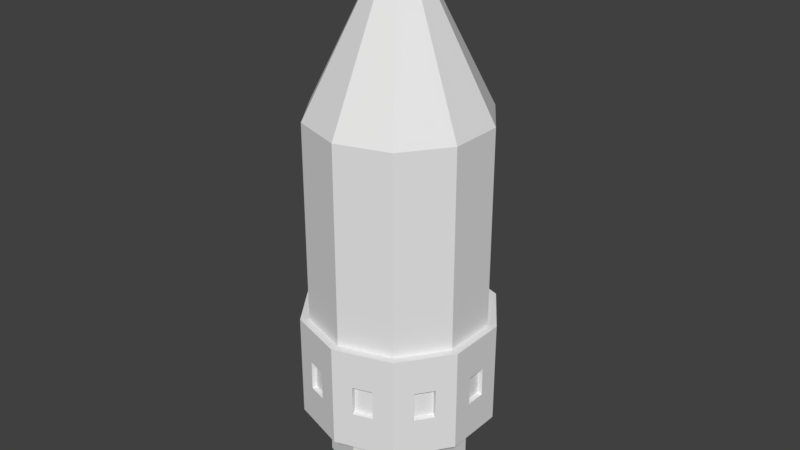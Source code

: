 # Source: pencil.blend  (saved by Blender 2.79.0; exported with 4.5.12 LTS)
import bpy
from mathutils import Matrix  # noqa: F401  (used for matrix-valued properties, if any)

bpy.ops.wm.read_factory_settings(use_empty=True)
scene = bpy.context.scene
scene.name = 'Scene'

# ---- collections
col_collection_1 = bpy.data.collections.new('Collection 1'); scene.collection.children.link(col_collection_1)

# ---- materials (node trees are filled in below, after node groups)
mat_material_003 = bpy.data.materials.new('Material.003')
mat_material_003.alpha_threshold = 0.0
mat_material_003.use_transparent_shadow = False
mat_material_003.roughness = 0.5

# ---- material node trees

# ---- world
world_world = bpy.data.worlds.new('World'); scene.world = world_world
world_world.color = (0.05088, 0.05088, 0.05088)
world_world.use_sun_shadow = False
world_world.sun_shadow_jitter_overblur = 0.0
world_world.cycles.sampling_method = 'MANUAL'

# ---- meshes
me_cylinder_001 = bpy.data.meshes.new('Cylinder.001')
me_cylinder_001.from_pydata([(0.0, 3.0, 4.5), (0.0, 3.0, 13.5), (1.763, 2.427, 4.5), (1.763, 2.427, 13.5), (2.853, 0.9271, 4.5), (2.853, 0.9271, 13.5), (2.853, -0.9271, 4.5), (2.853, -0.9271, 13.5), (1.763, -2.427, 4.5), (1.763, -2.427, 13.5), (-2.623e-07, -3.0, 4.5), (-2.623e-07, -3.0, 13.5), (-1.763, -2.427, 4.5), (-1.763, -2.427, 13.5), (-2.853, -0.9271, 4.5), (-2.853, -0.9271, 13.5), (-2.853, 0.9271, 4.5), (-2.853, 0.9271, 13.5), (-1.763, 2.427, 4.5), (-1.763, 2.427, 13.5), (4.768e-09, 2.4, 3.05), (1.411, 1.942, 3.05), (2.283, 0.7416, 3.05), (2.283, -0.7416, 3.05), (1.411, -1.942, 3.05), (-2.05e-07, -2.4, 3.05), (-1.411, -1.942, 3.05), (-2.283, -0.7416, 3.05), (-2.283, 0.7416, 3.05), (-1.411, 1.942, 3.05), (-2.384e-09, 3.3, 4.512), (1.94, 2.67, 4.512), (3.138, 1.02, 4.512), (3.138, -1.02, 4.512), (1.94, -2.67, 4.512), (-2.909e-07, -3.3, 4.512), (-1.94, -2.67, 4.512), (-3.138, -1.02, 4.512), (-3.138, 1.02, 4.512), (-1.94, 2.67, 4.512), (-2.384e-09, 3.3, 3.237), (1.94, 2.67, 3.237), (3.138, 1.02, 3.237), (3.138, -1.02, 3.237), (1.94, -2.67, 3.237), (-2.909e-07, -3.3, 3.237), (-1.94, -2.67, 3.237), (-3.138, -1.02, 3.237), (-3.138, 1.02, 3.237), (-1.94, 2.67, 3.237), (-2.443e-09, 2.4, 1.45), (1.411, 1.942, 1.45), (2.283, 0.7416, 1.45), (2.283, -0.7416, 1.45), (1.411, -1.942, 1.45), (-2.123e-07, -2.4, 1.45), (-1.411, -1.942, 1.45), (-2.283, -0.7416, 1.45), (-2.283, 0.7416, 1.45), (-1.411, 1.942, 1.45), (1.933e-08, 1.5, 0.0), (0.8817, 1.214, 0.0), (1.427, 0.4635, 0.0), (1.427, -0.4635, 0.0), (0.8817, -1.214, 0.0), (-1.118e-07, -1.5, 0.0), (-0.8817, -1.214, 0.0), (-1.427, -0.4635, 0.0), (-1.427, 0.4635, 0.0), (-0.8817, 1.214, 0.0), (0.2821, 0.3883, 18.5), (7.562e-07, 0.48, 18.5), (0.4565, 0.1483, 18.5), (0.4565, -0.1483, 18.5), (0.2821, -0.3883, 18.5), (7.143e-07, -0.48, 18.5), (-0.2821, -0.3883, 18.5), (-0.4565, -0.1483, 18.5), (-0.4565, 0.1483, 18.5), (-0.2821, 0.3883, 18.5), (7.749e-07, 8.941e-08, 19.5), (7.749e-07, 7.451e-08, 19.5), (7.749e-07, 7.451e-08, 19.5), (7.749e-07, 8.941e-08, 19.5), (7.868e-07, 8.941e-08, 19.5), (7.749e-07, 8.941e-08, 19.5), (7.749e-07, 7.451e-08, 19.5), (7.749e-07, 7.451e-08, 19.5), (7.868e-07, 8.941e-08, 19.5), (7.749e-07, 8.941e-08, 19.5), (1.047e-06, 8.309e-08, 19.5), (1.049e-06, 8.309e-08, 19.5), (1.047e-06, 7.959e-08, 19.5), (1.047e-06, 7.959e-08, 19.5), (1.047e-06, 8.309e-08, 19.5), (1.049e-06, 8.309e-08, 19.5), (1.047e-06, 8.309e-08, 19.5), (1.047e-06, 7.959e-08, 19.5), (1.047e-06, 7.959e-08, 19.5), (1.047e-06, 8.309e-08, 19.5), (-3.542e-09, 3.0, 5.5), (1.763, 2.427, 5.5), (2.853, 0.9271, 5.5), (2.853, -0.9271, 5.5), (1.763, -2.427, 5.5), (-2.658e-07, -3.0, 5.5), (-1.763, -2.427, 5.5), (-2.853, -0.9271, 5.5), (-2.853, 0.9271, 5.5), (-1.763, 2.427, 5.5), (-3.138, -1.02, 5.512), (1.94, 2.67, 5.512), (3.138, 1.02, 5.512), (-3.138, 1.02, 5.512), (-1.94, 2.67, 5.512), (3.138, -1.02, 5.512), (1.94, -2.67, 5.512), (-5.927e-09, 3.3, 5.512), (-2.944e-07, -3.3, 5.512), (-1.94, -2.67, 5.512), (-7.085e-09, 3.0, 6.75), (1.763, 2.427, 6.75), (2.853, 0.9271, 6.75), (2.853, -0.9271, 6.75), (1.763, -2.427, 6.75), (-2.694e-07, -3.0, 6.75), (-1.763, -2.427, 6.75), (-2.853, -0.9271, 6.75), (-2.853, 0.9271, 6.75), (-1.763, 2.427, 6.75), (-3.138, -1.02, 6.762), (1.94, 2.67, 6.762), (3.138, 1.02, 6.762), (-3.138, 1.02, 6.762), (-1.94, 2.67, 6.762), (3.138, -1.02, 6.762), (1.94, -2.67, 6.762), (-9.469e-09, 3.3, 6.762), (-2.98e-07, -3.3, 6.762), (-1.94, -2.67, 6.762), (3.138, 0.3399, 4.512), (3.138, -0.3399, 4.512), (3.138, 0.3399, 5.512), (3.138, -0.3399, 5.512), (2.339, 2.12, 4.512), (2.739, 1.57, 4.512), (2.339, 2.12, 5.512), (2.739, 1.57, 5.512), (0.6466, 3.09, 4.512), (1.293, 2.88, 4.512), (0.6466, 3.09, 5.512), (1.293, 2.88, 5.512), (-1.293, 2.88, 4.512), (-0.6466, 3.09, 4.512), (-1.293, 2.88, 5.512), (-0.6466, 3.09, 5.512), (-2.739, 1.57, 4.512), (-2.339, 2.12, 4.512), (-2.739, 1.57, 5.512), (-2.339, 2.12, 5.512), (-3.138, -0.3399, 4.512), (-3.138, 0.3399, 4.512), (-3.138, -0.3399, 5.512), (-3.138, 0.3399, 5.512), (-2.339, -2.12, 4.512), (-2.739, -1.57, 4.512), (-2.339, -2.12, 5.512), (-2.739, -1.57, 5.512), (-0.6466, -3.09, 4.512), (-1.293, -2.88, 4.512), (-0.6466, -3.09, 5.512), (-1.293, -2.88, 5.512), (1.293, -2.88, 4.512), (0.6466, -3.09, 4.512), (1.293, -2.88, 5.512), (0.6466, -3.09, 5.512), (2.739, -1.57, 4.512), (2.339, -2.12, 4.512), (2.739, -1.57, 5.512), (2.339, -2.12, 5.512), (2.982, 0.3229, 4.537), (2.982, -0.3229, 4.537), (2.982, 0.3229, 5.487), (2.982, -0.3229, 5.487), (2.222, 2.014, 4.537), (2.602, 1.491, 4.537), (2.222, 2.014, 5.487), (2.602, 1.491, 5.487), (0.6142, 2.935, 4.537), (1.228, 2.736, 4.537), (0.6142, 2.935, 5.487), (1.228, 2.736, 5.487), (-1.228, 2.736, 4.537), (-0.6142, 2.935, 4.537), (-1.228, 2.736, 5.487), (-0.6142, 2.935, 5.487), (-2.602, 1.491, 4.537), (-2.222, 2.014, 4.537), (-2.602, 1.491, 5.487), (-2.222, 2.014, 5.487), (-2.982, -0.3229, 4.537), (-2.982, 0.3229, 4.537), (-2.982, -0.3229, 5.487), (-2.982, 0.3229, 5.487), (-2.222, -2.014, 4.537), (-2.602, -1.491, 4.537), (-2.222, -2.014, 5.487), (-2.602, -1.491, 5.487), (-0.6142, -2.935, 4.537), (-1.228, -2.736, 4.537), (-0.6142, -2.935, 5.487), (-1.228, -2.736, 5.487), (1.228, -2.736, 4.537), (0.6142, -2.935, 4.537), (1.228, -2.736, 5.487), (0.6142, -2.935, 5.487), (2.602, -1.491, 4.537), (2.222, -2.014, 4.537), (2.602, -1.491, 5.487), (2.222, -2.014, 5.487)], [], [(0, 1, 3, 2), (2, 3, 5, 4), (4, 5, 7, 6), (6, 7, 9, 8), (8, 9, 11, 10), (10, 11, 13, 12), (12, 13, 15, 14), (14, 15, 17, 16), (3, 1, 71, 70), (16, 17, 19, 18), (18, 19, 1, 0), (18, 0, 100, 109), (25, 26, 56, 55), (148, 30, 117, 150), (26, 25, 45, 46), (25, 24, 44, 45), (8, 10, 105, 104), (160, 37, 110, 162), (24, 23, 43, 44), (12, 14, 107, 106), (164, 36, 119, 166), (23, 22, 42, 43), (38, 156, 157, 39, 49, 48), (37, 160, 161, 38, 48, 47), (36, 164, 165, 37, 47, 46), (35, 168, 169, 36, 46, 45), (34, 172, 173, 35, 45, 44), (33, 176, 177, 34, 44, 43), (30, 148, 149, 31, 41, 40), (32, 140, 141, 33, 43, 42), (31, 144, 145, 32, 42, 41), (39, 152, 153, 30, 40, 49), (27, 26, 46, 47), (2, 4, 102, 101), (168, 35, 118, 170), (28, 27, 47, 48), (16, 18, 109, 108), (21, 20, 40, 41), (29, 28, 48, 49), (6, 8, 104, 103), (22, 21, 41, 42), (20, 29, 49, 40), (53, 54, 64, 63), (22, 23, 53, 52), (29, 20, 50, 59), (26, 27, 57, 56), (23, 24, 54, 53), (20, 21, 51, 50), (27, 28, 58, 57), (24, 25, 55, 54), (21, 22, 52, 51), (28, 29, 59, 58), (60, 61, 62, 63, 64, 65, 66, 67, 68, 69), (50, 51, 61, 60), (57, 58, 68, 67), (54, 55, 65, 64), (51, 52, 62, 61), (58, 59, 69, 68), (55, 56, 66, 65), (52, 53, 63, 62), (59, 50, 60, 69), (56, 57, 67, 66), (72, 70, 89, 87), (7, 5, 72, 73), (5, 3, 70, 72), (1, 19, 79, 71), (19, 17, 78, 79), (17, 15, 77, 78), (15, 13, 76, 77), (13, 11, 75, 76), (11, 9, 74, 75), (9, 7, 73, 74), (75, 74, 85, 84), (78, 77, 82, 81), (70, 71, 88, 89), (74, 73, 86, 85), (77, 76, 83, 82), (71, 79, 80, 88), (73, 72, 87, 86), (89, 88, 80, 81, 82, 83, 84, 85, 86, 87), (76, 75, 84, 83), (90, 91, 99, 98, 97, 96, 95, 94, 93, 92), (79, 78, 81, 80), (101, 102, 122, 121), (110, 167, 166, 119, 139, 130), (108, 109, 129, 128), (100, 101, 121, 120), (119, 171, 170, 118, 138, 139), (107, 108, 128, 127), (118, 175, 174, 116, 136, 138), (106, 107, 127, 126), (116, 179, 178, 115, 135, 136), (105, 106, 126, 125), (156, 38, 113, 158), (144, 31, 111, 146), (4, 6, 103, 102), (152, 39, 114, 154), (14, 16, 108, 107), (0, 2, 101, 100), (140, 32, 112, 142), (176, 33, 115, 178), (10, 12, 106, 105), (172, 34, 116, 174), (129, 120, 137, 134), (124, 125, 138, 136), (126, 127, 130, 139), (121, 122, 132, 131), (128, 129, 134, 133), (123, 124, 136, 135), (122, 123, 135, 132), (127, 128, 133, 130), (120, 121, 131, 137), (125, 126, 139, 138), (109, 100, 120, 129), (113, 163, 162, 110, 130, 133), (102, 103, 123, 122), (111, 151, 150, 117, 137, 131), (114, 159, 158, 113, 133, 134), (103, 104, 124, 123), (112, 147, 146, 111, 131, 132), (117, 155, 154, 114, 134, 137), (104, 105, 125, 124), (115, 143, 142, 112, 132, 135), (33, 141, 143, 115), (156, 158, 198, 196), (32, 145, 147, 112), (150, 151, 191, 190), (31, 149, 151, 111), (177, 176, 216, 217), (30, 153, 155, 117), (159, 157, 197, 199), (39, 157, 159, 114), (141, 140, 180, 181), (38, 161, 163, 113), (164, 166, 206, 204), (37, 165, 167, 110), (158, 159, 199, 198), (36, 169, 171, 119), (167, 165, 205, 207), (35, 173, 175, 118), (149, 148, 188, 189), (34, 177, 179, 116), (172, 174, 214, 212), (181, 180, 182, 183), (185, 184, 186, 187), (189, 188, 190, 191), (193, 192, 194, 195), (197, 196, 198, 199), (201, 200, 202, 203), (205, 204, 206, 207), (209, 208, 210, 211), (213, 212, 214, 215), (217, 216, 218, 219), (151, 149, 189, 191), (169, 168, 208, 209), (142, 143, 183, 182), (178, 179, 219, 218), (148, 150, 190, 188), (143, 141, 181, 183), (161, 160, 200, 201), (179, 177, 217, 219), (170, 171, 211, 210), (140, 142, 182, 180), (176, 178, 218, 216), (153, 152, 192, 193), (171, 169, 209, 211), (162, 163, 203, 202), (168, 170, 210, 208), (145, 144, 184, 185), (163, 161, 201, 203), (154, 155, 195, 194), (160, 162, 202, 200), (155, 153, 193, 195), (173, 172, 212, 213), (146, 147, 187, 186), (152, 154, 194, 192), (147, 145, 185, 187), (165, 164, 204, 205), (174, 175, 215, 214), (144, 146, 186, 184), (157, 156, 196, 197), (175, 173, 213, 215), (166, 167, 207, 206)])
_uv = me_cylinder_001.uv_layers.new(name='UVMap')
_uv.uv.foreach_set('vector', [0.2221, 0.2105, 0.2221, 0.6316, 0.3046, 0.6316, 0.3046, 0.2105, 0.3046, 0.2105, 0.3046, 0.6316, 0.3556, 0.6316, 0.3556, 0.2105, 0.3556, 0.2105, 0.3556, 0.6316, 0.3556, 0.6316, 0.3556, 0.2105, 0.3556, 0.2105, 0.3556, 0.6316, 0.3046, 0.6316, 0.3046, 0.2105, 0.3046, 0.2105, 0.3046, 0.6316, 0.2221, 0.6316, 0.2221, 0.2105, 0.2221, 0.2105, 0.2221, 0.6316, 0.1396, 0.6316, 0.1396, 0.2105, 0.1396, 0.2105, 0.1396, 0.6316, 0.08861, 0.6316, 0.08861, 0.2105, 0.08861, 0.2105, 0.08861, 0.6316, 0.08861, 0.6316, 0.08861, 0.2105, 0.3046, 0.6316, 0.2221, 0.6316, 0.2221, 0.8655, 0.2353, 0.8655, 0.08861, 0.2105, 0.08861, 0.6316, 0.1396, 0.6316, 0.1396, 0.2105, 0.1396, 0.2105, 0.1396, 0.6316, 0.2221, 0.6316, 0.2221, 0.2105, 0.1396, 0.2105, 0.2221, 0.2105, 0.2221, 0.2573, 0.1396, 0.2573, 0.2221, 0.1426, 0.1561, 0.1426, 0.1561, 0.06776, 0.2221, 0.06776, 0.2524, 0.2111, 0.2221, 0.2111, 0.2221, 0.2578, 0.2524, 0.2578, 0.1561, 0.1426, 0.2221, 0.1426, 0.2221, 0.1514, 0.1314, 0.1514, 0.2221, 0.1426, 0.2881, 0.1426, 0.3129, 0.1514, 0.2221, 0.1514, 0.3046, 0.2105, 0.2221, 0.2105, 0.2221, 0.2573, 0.3046, 0.2573, 0.07526, 0.2111, 0.07526, 0.2111, 0.07526, 0.2578, 0.07526, 0.2578, 0.2881, 0.1426, 0.3289, 0.1426, 0.369, 0.1514, 0.3129, 0.1514, 0.1396, 0.2105, 0.08861, 0.2105, 0.08861, 0.2573, 0.1396, 0.2573, 0.1127, 0.2111, 0.1314, 0.2111, 0.1314, 0.2578, 0.1127, 0.2578, 0.3289, 0.1426, 0.3289, 0.1426, 0.369, 0.1514, 0.369, 0.1514, 0.07526, 0.2111, 0.09396, 0.2111, 0.1127, 0.2111, 0.1314, 0.2111, 0.1314, 0.1514, 0.07526, 0.1514, 0.07526, 0.2111, 0.07526, 0.2111, 0.07526, 0.2111, 0.07526, 0.2111, 0.07526, 0.1514, 0.07526, 0.1514, 0.1314, 0.2111, 0.1127, 0.2111, 0.09396, 0.2111, 0.07526, 0.2111, 0.07526, 0.1514, 0.1314, 0.1514, 0.2221, 0.2111, 0.1919, 0.2111, 0.1616, 0.2111, 0.1314, 0.2111, 0.1314, 0.1514, 0.2221, 0.1514, 0.3129, 0.2111, 0.2826, 0.2111, 0.2524, 0.2111, 0.2221, 0.2111, 0.2221, 0.1514, 0.3129, 0.1514, 0.369, 0.2111, 0.3503, 0.2111, 0.3316, 0.2111, 0.3129, 0.2111, 0.3129, 0.1514, 0.369, 0.1514, 0.2221, 0.2111, 0.2524, 0.2111, 0.2826, 0.2111, 0.3129, 0.2111, 0.3129, 0.1514, 0.2221, 0.1514, 0.369, 0.2111, 0.369, 0.2111, 0.369, 0.2111, 0.369, 0.2111, 0.369, 0.1514, 0.369, 0.1514, 0.3129, 0.2111, 0.3316, 0.2111, 0.3503, 0.2111, 0.369, 0.2111, 0.369, 0.1514, 0.3129, 0.1514, 0.1314, 0.2111, 0.1616, 0.2111, 0.1919, 0.2111, 0.2221, 0.2111, 0.2221, 0.1514, 0.1314, 0.1514, 0.1153, 0.1426, 0.1561, 0.1426, 0.1314, 0.1514, 0.07526, 0.1514, 0.3046, 0.2105, 0.3556, 0.2105, 0.3556, 0.2573, 0.3046, 0.2573, 0.1919, 0.2111, 0.2221, 0.2111, 0.2221, 0.2578, 0.1919, 0.2578, 0.1153, 0.1426, 0.1153, 0.1426, 0.07526, 0.1514, 0.07526, 0.1514, 0.08861, 0.2105, 0.1396, 0.2105, 0.1396, 0.2573, 0.08861, 0.2573, 0.2881, 0.1426, 0.2221, 0.1426, 0.2221, 0.1514, 0.3129, 0.1514, 0.1561, 0.1426, 0.1153, 0.1426, 0.07526, 0.1514, 0.1314, 0.1514, 0.3556, 0.2105, 0.3046, 0.2105, 0.3046, 0.2573, 0.3556, 0.2573, 0.3289, 0.1426, 0.2881, 0.1426, 0.3129, 0.1514, 0.369, 0.1514, 0.2221, 0.1426, 0.1561, 0.1426, 0.1314, 0.1514, 0.2221, 0.1514, 0.3289, 0.06776, 0.2881, 0.06776, 0.2634, -8.442e-05, 0.2889, -8.442e-05, 0.3289, 0.1426, 0.3289, 0.1426, 0.3289, 0.06776, 0.3289, 0.06776, 0.1561, 0.1426, 0.2221, 0.1426, 0.2221, 0.06776, 0.1561, 0.06776, 0.1561, 0.1426, 0.1153, 0.1426, 0.1153, 0.06776, 0.1561, 0.06776, 0.3289, 0.1426, 0.2881, 0.1426, 0.2881, 0.06776, 0.3289, 0.06776, 0.2221, 0.1426, 0.2881, 0.1426, 0.2881, 0.06776, 0.2221, 0.06776, 0.1153, 0.1426, 0.1153, 0.1426, 0.1153, 0.06776, 0.1153, 0.06776, 0.2881, 0.1426, 0.2221, 0.1426, 0.2221, 0.06776, 0.2881, 0.06776, 0.2881, 0.1426, 0.3289, 0.1426, 0.3289, 0.06776, 0.2881, 0.06776, 0.1153, 0.1426, 0.1561, 0.1426, 0.1561, 0.06776, 0.1153, 0.06776, 0.2221, -8.442e-05, 0.2634, -8.442e-05, 0.2889, -8.442e-05, 0.2889, -8.442e-05, 0.2634, -8.442e-05, 0.2221, -8.442e-05, 0.1809, -8.442e-05, 0.1554, -8.442e-05, 0.1554, -8.442e-05, 0.1809, -8.442e-05, 0.2221, 0.06776, 0.2881, 0.06776, 0.2634, -8.442e-05, 0.2221, -8.442e-05, 0.1153, 0.06776, 0.1153, 0.06776, 0.1554, -8.442e-05, 0.1554, -8.442e-05, 0.2881, 0.06776, 0.2221, 0.06776, 0.2221, -8.442e-05, 0.2634, -8.442e-05, 0.2881, 0.06776, 0.3289, 0.06776, 0.2889, -8.442e-05, 0.2634, -8.442e-05, 0.1153, 0.06776, 0.1561, 0.06776, 0.1809, -8.442e-05, 0.1554, -8.442e-05, 0.2221, 0.06776, 0.1561, 0.06776, 0.1809, -8.442e-05, 0.2221, -8.442e-05, 0.3289, 0.06776, 0.3289, 0.06776, 0.2889, -8.442e-05, 0.2889, -8.442e-05, 0.1561, 0.06776, 0.2221, 0.06776, 0.2221, -8.442e-05, 0.1809, -8.442e-05, 0.1561, 0.06776, 0.1153, 0.06776, 0.1554, -8.442e-05, 0.1809, -8.442e-05, 0.2435, 0.8655, 0.2353, 0.8655, 0.2353, 0.8655, 0.2435, 0.8655, 0.3556, 0.6316, 0.3556, 0.6316, 0.2435, 0.8655, 0.2435, 0.8655, 0.3556, 0.6316, 0.3046, 0.6316, 0.2353, 0.8655, 0.2435, 0.8655, 0.2221, 0.6316, 0.1396, 0.6316, 0.2089, 0.8655, 0.2221, 0.8655, 0.1396, 0.6316, 0.08861, 0.6316, 0.2007, 0.8655, 0.2089, 0.8655, 0.08861, 0.6316, 0.08861, 0.6316, 0.2007, 0.8655, 0.2007, 0.8655, 0.08861, 0.6316, 0.1396, 0.6316, 0.2089, 0.8655, 0.2007, 0.8655, 0.1396, 0.6316, 0.2221, 0.6316, 0.2221, 0.8655, 0.2089, 0.8655, 0.2221, 0.6316, 0.3046, 0.6316, 0.2353, 0.8655, 0.2221, 0.8655, 0.3046, 0.6316, 0.3556, 0.6316, 0.2435, 0.8655, 0.2353, 0.8655, 0.2221, 0.8655, 0.2353, 0.8655, 0.2353, 0.8655, 0.2221, 0.8655, 0.2007, 0.8655, 0.2007, 0.8655, 0.2007, 0.8655, 0.2007, 0.8655, 0.2353, 0.8655, 0.2221, 0.8655, 0.2221, 0.8655, 0.2353, 0.8655, 0.2353, 0.8655, 0.2435, 0.8655, 0.2435, 0.8655, 0.2353, 0.8655, 0.2007, 0.8655, 0.2089, 0.8655, 0.2089, 0.8655, 0.2007, 0.8655, 0.2221, 0.8655, 0.2089, 0.8655, 0.2089, 0.8655, 0.2221, 0.8655, 0.2435, 0.8655, 0.2435, 0.8655, 0.2435, 0.8655, 0.2435, 0.8655, 0.2353, 0.8655, 0.2221, 0.8655, 0.2089, 0.8655, 0.2007, 0.8655, 0.2007, 0.8655, 0.2089, 0.8655, 0.2221, 0.8655, 0.2353, 0.8655, 0.2435, 0.8655, 0.2435, 0.8655, 0.2089, 0.8655, 0.2221, 0.8655, 0.2221, 0.8655, 0.2089, 0.8655, 0.2221, 0.9123, 0.2221, 0.9123, 0.2221, 0.9123, 0.2221, 0.9123, 0.2221, 0.9123, 0.2221, 0.9123, 0.2221, 0.9123, 0.2221, 0.9123, 0.2221, 0.9123, 0.2221, 0.9123, 0.2089, 0.8655, 0.2007, 0.8655, 0.2007, 0.8655, 0.2089, 0.8655, 0.3046, 0.2573, 0.3556, 0.2573, 0.3556, 0.3158, 0.3046, 0.3158, 0.07526, 0.2578, 0.09396, 0.2578, 0.1127, 0.2578, 0.1314, 0.2578, 0.1314, 0.3163, 0.07526, 0.3163, 0.08861, 0.2573, 0.1396, 0.2573, 0.1396, 0.3158, 0.08861, 0.3158, 0.2221, 0.2573, 0.3046, 0.2573, 0.3046, 0.3158, 0.2221, 0.3158, 0.1314, 0.2578, 0.1616, 0.2578, 0.1919, 0.2578, 0.2221, 0.2578, 0.2221, 0.3163, 0.1314, 0.3163, 0.08861, 0.2573, 0.08861, 0.2573, 0.08861, 0.3158, 0.08861, 0.3158, 0.2221, 0.2578, 0.2524, 0.2578, 0.2826, 0.2578, 0.3129, 0.2578, 0.3129, 0.3163, 0.2221, 0.3163, 0.1396, 0.2573, 0.08861, 0.2573, 0.08861, 0.3158, 0.1396, 0.3158, 0.3129, 0.2578, 0.3316, 0.2578, 0.3503, 0.2578, 0.369, 0.2578, 0.369, 0.3163, 0.3129, 0.3163, 0.2221, 0.2573, 0.1396, 0.2573, 0.1396, 0.3158, 0.2221, 0.3158, 0.09396, 0.2111, 0.07526, 0.2111, 0.07526, 0.2578, 0.09396, 0.2578, 0.3316, 0.2111, 0.3129, 0.2111, 0.3129, 0.2578, 0.3316, 0.2578, 0.3556, 0.2105, 0.3556, 0.2105, 0.3556, 0.2573, 0.3556, 0.2573, 0.1616, 0.2111, 0.1314, 0.2111, 0.1314, 0.2578, 0.1616, 0.2578, 0.08861, 0.2105, 0.08861, 0.2105, 0.08861, 0.2573, 0.08861, 0.2573, 0.2221, 0.2105, 0.3046, 0.2105, 0.3046, 0.2573, 0.2221, 0.2573, 0.369, 0.2111, 0.369, 0.2111, 0.369, 0.2578, 0.369, 0.2578, 0.3503, 0.2111, 0.369, 0.2111, 0.369, 0.2578, 0.3503, 0.2578, 0.2221, 0.2105, 0.1396, 0.2105, 0.1396, 0.2573, 0.2221, 0.2573, 0.2826, 0.2111, 0.3129, 0.2111, 0.3129, 0.2578, 0.2826, 0.2578, 0.1396, 0.3158, 0.2221, 0.3158, 0.2221, 0.3163, 0.1314, 0.3163, 0.3046, 0.3158, 0.2221, 0.3158, 0.2221, 0.3163, 0.3129, 0.3163, 0.1396, 0.3158, 0.08861, 0.3158, 0.07526, 0.3163, 0.1314, 0.3163, 0.3046, 0.3158, 0.3556, 0.3158, 0.369, 0.3163, 0.3129, 0.3163, 0.08861, 0.3158, 0.1396, 0.3158, 0.1314, 0.3163, 0.07526, 0.3163, 0.3556, 0.3158, 0.3046, 0.3158, 0.3129, 0.3163, 0.369, 0.3163, 0.3556, 0.3158, 0.3556, 0.3158, 0.369, 0.3163, 0.369, 0.3163, 0.08861, 0.3158, 0.08861, 0.3158, 0.07526, 0.3163, 0.07526, 0.3163, 0.2221, 0.3158, 0.3046, 0.3158, 0.3129, 0.3163, 0.2221, 0.3163, 0.2221, 0.3158, 0.1396, 0.3158, 0.1314, 0.3163, 0.2221, 0.3163, 0.1396, 0.2573, 0.2221, 0.2573, 0.2221, 0.3158, 0.1396, 0.3158, 0.07526, 0.2578, 0.07526, 0.2578, 0.07526, 0.2578, 0.07526, 0.2578, 0.07526, 0.3163, 0.07526, 0.3163, 0.3556, 0.2573, 0.3556, 0.2573, 0.3556, 0.3158, 0.3556, 0.3158, 0.3129, 0.2578, 0.2826, 0.2578, 0.2524, 0.2578, 0.2221, 0.2578, 0.2221, 0.3163, 0.3129, 0.3163, 0.1314, 0.2578, 0.1127, 0.2578, 0.09396, 0.2578, 0.07526, 0.2578, 0.07526, 0.3163, 0.1314, 0.3163, 0.3556, 0.2573, 0.3046, 0.2573, 0.3046, 0.3158, 0.3556, 0.3158, 0.369, 0.2578, 0.3503, 0.2578, 0.3316, 0.2578, 0.3129, 0.2578, 0.3129, 0.3163, 0.369, 0.3163, 0.2221, 0.2578, 0.1919, 0.2578, 0.1616, 0.2578, 0.1314, 0.2578, 0.1314, 0.3163, 0.2221, 0.3163, 0.3046, 0.2573, 0.2221, 0.2573, 0.2221, 0.3158, 0.3046, 0.3158, 0.369, 0.2578, 0.369, 0.2578, 0.369, 0.2578, 0.369, 0.2578, 0.369, 0.3163, 0.369, 0.3163, 0.369, 0.2111, 0.369, 0.2111, 0.369, 0.2578, 0.369, 0.2578, 0.09396, 0.2111, 0.09396, 0.2578, 0.1004, 0.2567, 0.1004, 0.2122, 0.369, 0.2111, 0.3503, 0.2111, 0.3503, 0.2578, 0.369, 0.2578, 0.2524, 0.2578, 0.2826, 0.2578, 0.2796, 0.2567, 0.2508, 0.2567, 0.3129, 0.2111, 0.2826, 0.2111, 0.2826, 0.2578, 0.3129, 0.2578, 0.3316, 0.2111, 0.3503, 0.2111, 0.3439, 0.2122, 0.3261, 0.2122, 0.2221, 0.2111, 0.1919, 0.2111, 0.1919, 0.2578, 0.2221, 0.2578, 0.1127, 0.2578, 0.1127, 0.2111, 0.1181, 0.2122, 0.1181, 0.2567, 0.1314, 0.2111, 0.1127, 0.2111, 0.1127, 0.2578, 0.1314, 0.2578, 0.369, 0.2111, 0.369, 0.2111, 0.3616, 0.2122, 0.3616, 0.2122, 0.07526, 0.2111, 0.07526, 0.2111, 0.07526, 0.2578, 0.07526, 0.2578, 0.1127, 0.2111, 0.1127, 0.2578, 0.1181, 0.2567, 0.1181, 0.2122, 0.07526, 0.2111, 0.09396, 0.2111, 0.09396, 0.2578, 0.07526, 0.2578, 0.09396, 0.2578, 0.1127, 0.2578, 0.1181, 0.2567, 0.1004, 0.2567, 0.1314, 0.2111, 0.1616, 0.2111, 0.1616, 0.2578, 0.1314, 0.2578, 0.09396, 0.2578, 0.09396, 0.2111, 0.1004, 0.2122, 0.1004, 0.2567, 0.2221, 0.2111, 0.2524, 0.2111, 0.2524, 0.2578, 0.2221, 0.2578, 0.2826, 0.2111, 0.2524, 0.2111, 0.2508, 0.2122, 0.2796, 0.2122, 0.3129, 0.2111, 0.3316, 0.2111, 0.3316, 0.2578, 0.3129, 0.2578, 0.2826, 0.2111, 0.2826, 0.2578, 0.2796, 0.2567, 0.2796, 0.2122, 0.3616, 0.2122, 0.3616, 0.2122, 0.3616, 0.2567, 0.3616, 0.2567, 0.3439, 0.2122, 0.3261, 0.2122, 0.3261, 0.2567, 0.3439, 0.2567, 0.2796, 0.2122, 0.2508, 0.2122, 0.2508, 0.2567, 0.2796, 0.2567, 0.1934, 0.2122, 0.1646, 0.2122, 0.1646, 0.2567, 0.1934, 0.2567, 0.1181, 0.2122, 0.1004, 0.2122, 0.1004, 0.2567, 0.1181, 0.2567, 0.0826, 0.2122, 0.0826, 0.2122, 0.0826, 0.2567, 0.0826, 0.2567, 0.1004, 0.2122, 0.1181, 0.2122, 0.1181, 0.2567, 0.1004, 0.2567, 0.1646, 0.2122, 0.1934, 0.2122, 0.1934, 0.2567, 0.1646, 0.2567, 0.2508, 0.2122, 0.2796, 0.2122, 0.2796, 0.2567, 0.2508, 0.2567, 0.3261, 0.2122, 0.3439, 0.2122, 0.3439, 0.2567, 0.3261, 0.2567, 0.2826, 0.2578, 0.2826, 0.2111, 0.2796, 0.2122, 0.2796, 0.2567, 0.1616, 0.2111, 0.1919, 0.2111, 0.1934, 0.2122, 0.1646, 0.2122, 0.369, 0.2578, 0.369, 0.2578, 0.3616, 0.2567, 0.3616, 0.2567, 0.3503, 0.2578, 0.3316, 0.2578, 0.3261, 0.2567, 0.3439, 0.2567, 0.2524, 0.2111, 0.2524, 0.2578, 0.2508, 0.2567, 0.2508, 0.2122, 0.369, 0.2578, 0.369, 0.2111, 0.3616, 0.2122, 0.3616, 0.2567, 0.07526, 0.2111, 0.07526, 0.2111, 0.0826, 0.2122, 0.0826, 0.2122, 0.3316, 0.2578, 0.3316, 0.2111, 0.3261, 0.2122, 0.3261, 0.2567, 0.1919, 0.2578, 0.1616, 0.2578, 0.1646, 0.2567, 0.1934, 0.2567, 0.369, 0.2111, 0.369, 0.2578, 0.3616, 0.2567, 0.3616, 0.2122, 0.3503, 0.2111, 0.3503, 0.2578, 0.3439, 0.2567, 0.3439, 0.2122, 0.1919, 0.2111, 0.1616, 0.2111, 0.1646, 0.2122, 0.1934, 0.2122, 0.1616, 0.2578, 0.1616, 0.2111, 0.1646, 0.2122, 0.1646, 0.2567, 0.07526, 0.2578, 0.07526, 0.2578, 0.0826, 0.2567, 0.0826, 0.2567, 0.1919, 0.2111, 0.1919, 0.2578, 0.1934, 0.2567, 0.1934, 0.2122, 0.3503, 0.2111, 0.3316, 0.2111, 0.3261, 0.2122, 0.3439, 0.2122, 0.07526, 0.2578, 0.07526, 0.2111, 0.0826, 0.2122, 0.0826, 0.2567, 0.1616, 0.2578, 0.1919, 0.2578, 0.1934, 0.2567, 0.1646, 0.2567, 0.07526, 0.2111, 0.07526, 0.2578, 0.0826, 0.2567, 0.0826, 0.2122, 0.1919, 0.2578, 0.1919, 0.2111, 0.1934, 0.2122, 0.1934, 0.2567, 0.2524, 0.2111, 0.2826, 0.2111, 0.2796, 0.2122, 0.2508, 0.2122, 0.3316, 0.2578, 0.3503, 0.2578, 0.3439, 0.2567, 0.3261, 0.2567, 0.1616, 0.2111, 0.1616, 0.2578, 0.1646, 0.2567, 0.1646, 0.2122, 0.3503, 0.2578, 0.3503, 0.2111, 0.3439, 0.2122, 0.3439, 0.2567, 0.09396, 0.2111, 0.1127, 0.2111, 0.1181, 0.2122, 0.1004, 0.2122, 0.2826, 0.2578, 0.2524, 0.2578, 0.2508, 0.2567, 0.2796, 0.2567, 0.3316, 0.2111, 0.3316, 0.2578, 0.3261, 0.2567, 0.3261, 0.2122, 0.1127, 0.2111, 0.09396, 0.2111, 0.1004, 0.2122, 0.1181, 0.2122, 0.2524, 0.2578, 0.2524, 0.2111, 0.2508, 0.2122, 0.2508, 0.2567, 0.1127, 0.2578, 0.09396, 0.2578, 0.1004, 0.2567, 0.1181, 0.2567])
me_cylinder_001.materials.append(mat_material_003)
me_cylinder_001.use_remesh_preserve_volume = False
me_cylinder_001.use_remesh_preserve_attributes = False
me_cylinder_001.use_mirror_vertex_groups = False
me_cylinder_001.update()

# ---- objects
ob_cylinder = bpy.data.objects.new('Cylinder', me_cylinder_001)

# ---- transforms, parenting, visibility, modifiers, constraints
ob_cylinder.location = (0.0, 0.0, 0.0)
ob_cylinder.lineart.crease_threshold = 0.0

# ---- collection membership
col_collection_1.objects.link(ob_cylinder)

# ---- scene / render settings (as saved in the file)
scene.frame_start = 1; scene.frame_end = 250; scene.frame_set(1)
scene.render.engine = 'BLENDER_EEVEE_NEXT'
scene.render.resolution_percentage = 50
scene.render.dither_intensity = 0.0
scene.cycles.use_denoising = False
scene.cycles.samples = 128
scene.cycles.sampling_pattern = 'TABULATED_SOBOL'
scene.cycles.use_adaptive_sampling = False
scene.cycles.use_light_tree = False
scene.cycles.blur_glossy = 0.0
scene.cycles.sample_clamp_indirect = 0.0
scene.view_settings.view_transform = 'Standard'
bpy.context.view_layer.update()

# ---- added for rendering (the .blend has no active camera and no usable light): camera, sun
cam_auto = bpy.data.cameras.new('AutoCamera')
cam_auto.lens = 50.0
cam_auto.sensor_width = 36.0
cam_auto.clip_end = 1000.0
ob_auto_camera = bpy.data.objects.new('AutoCamera', cam_auto)
scene.collection.objects.link(ob_auto_camera)
ob_auto_camera.location = (19.913, -23.8956, 25.6804)
ob_auto_camera.rotation_euler = (1.09748, -7.21219e-08, 0.694738)
scene.camera = ob_auto_camera
light_auto_sun = bpy.data.lights.new('AutoSun', 'SUN')
light_auto_sun.energy = 3.0
light_auto_sun.angle = 0.0523599
ob_auto_sun = bpy.data.objects.new('AutoSun', light_auto_sun)
scene.collection.objects.link(ob_auto_sun)
ob_auto_sun.rotation_euler = (0.872665, 0.174533, 0.523599)
bpy.context.view_layer.update()

